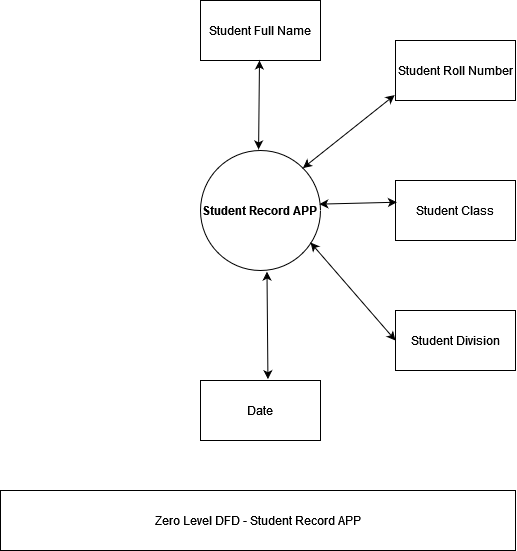

The diagram above was exported from draw.io. Its source (the exported page's mxGraphModel, read from the mxfile embedded in the PNG):
<mxGraphModel dx="1035" dy="553" grid="1" gridSize="10" guides="1" tooltips="1" connect="1" arrows="1" fold="1" page="1" pageScale="1" pageWidth="850" pageHeight="1100" math="0" shadow="0">
  <root>
    <mxCell id="0" />
    <mxCell id="1" parent="0" />
    <mxCell id="no2ekZOGOf4qypCDiDEt-1" value="&lt;b&gt;Student Record APP&lt;br&gt;&lt;/b&gt;" style="ellipse;whiteSpace=wrap;html=1;aspect=fixed;" vertex="1" parent="1">
      <mxGeometry x="365" y="170" width="120" height="120" as="geometry" />
    </mxCell>
    <mxCell id="no2ekZOGOf4qypCDiDEt-2" value="Student Full Name" style="whiteSpace=wrap;html=1;" vertex="1" parent="1">
      <mxGeometry x="365" y="20" width="120" height="60" as="geometry" />
    </mxCell>
    <mxCell id="no2ekZOGOf4qypCDiDEt-5" value="Student Class" style="whiteSpace=wrap;html=1;" vertex="1" parent="1">
      <mxGeometry x="560" y="200" width="120" height="60" as="geometry" />
    </mxCell>
    <mxCell id="no2ekZOGOf4qypCDiDEt-9" value="Date" style="whiteSpace=wrap;html=1;" vertex="1" parent="1">
      <mxGeometry x="365" y="400" width="120" height="60" as="geometry" />
    </mxCell>
    <mxCell id="no2ekZOGOf4qypCDiDEt-11" value="" style="endArrow=classic;startArrow=classic;html=1;rounded=0;exitX=1;exitY=0;exitDx=0;exitDy=0;entryX=-0.007;entryY=0.91;entryDx=0;entryDy=0;entryPerimeter=0;" edge="1" parent="1" source="no2ekZOGOf4qypCDiDEt-1" target="no2ekZOGOf4qypCDiDEt-12">
      <mxGeometry width="50" height="50" relative="1" as="geometry">
        <mxPoint x="470" y="180" as="sourcePoint" />
        <mxPoint x="530" y="110" as="targetPoint" />
      </mxGeometry>
    </mxCell>
    <mxCell id="no2ekZOGOf4qypCDiDEt-12" value="Student Roll Number" style="rounded=0;whiteSpace=wrap;html=1;" vertex="1" parent="1">
      <mxGeometry x="560" y="60" width="120" height="60" as="geometry" />
    </mxCell>
    <mxCell id="no2ekZOGOf4qypCDiDEt-15" value="Student Division" style="rounded=0;whiteSpace=wrap;html=1;" vertex="1" parent="1">
      <mxGeometry x="560" y="330" width="120" height="60" as="geometry" />
    </mxCell>
    <mxCell id="no2ekZOGOf4qypCDiDEt-16" value="" style="endArrow=classic;startArrow=classic;html=1;rounded=0;entryX=0;entryY=0.5;entryDx=0;entryDy=0;exitX=0.917;exitY=0.767;exitDx=0;exitDy=0;exitPerimeter=0;" edge="1" parent="1" source="no2ekZOGOf4qypCDiDEt-1" target="no2ekZOGOf4qypCDiDEt-15">
      <mxGeometry width="50" height="50" relative="1" as="geometry">
        <mxPoint x="470" y="290" as="sourcePoint" />
        <mxPoint x="510" y="290" as="targetPoint" />
      </mxGeometry>
    </mxCell>
    <mxCell id="no2ekZOGOf4qypCDiDEt-17" value="Zero Level DFD - Student Record APP" style="whiteSpace=wrap;html=1;" vertex="1" parent="1">
      <mxGeometry x="165" y="510" width="515" height="60" as="geometry" />
    </mxCell>
    <mxCell id="no2ekZOGOf4qypCDiDEt-20" value="" style="endArrow=classic;startArrow=classic;html=1;rounded=0;exitX=0.484;exitY=-0.009;exitDx=0;exitDy=0;exitPerimeter=0;" edge="1" parent="1" source="no2ekZOGOf4qypCDiDEt-1">
      <mxGeometry width="50" height="50" relative="1" as="geometry">
        <mxPoint x="426" y="166" as="sourcePoint" />
        <mxPoint x="424" y="80" as="targetPoint" />
      </mxGeometry>
    </mxCell>
    <mxCell id="no2ekZOGOf4qypCDiDEt-22" value="" style="endArrow=classic;startArrow=classic;html=1;rounded=0;entryX=0.012;entryY=0.362;entryDx=0;entryDy=0;entryPerimeter=0;exitX=0.99;exitY=0.447;exitDx=0;exitDy=0;exitPerimeter=0;" edge="1" parent="1" source="no2ekZOGOf4qypCDiDEt-1" target="no2ekZOGOf4qypCDiDEt-5">
      <mxGeometry width="50" height="50" relative="1" as="geometry">
        <mxPoint x="400" y="300" as="sourcePoint" />
        <mxPoint x="450" y="250" as="targetPoint" />
      </mxGeometry>
    </mxCell>
    <mxCell id="no2ekZOGOf4qypCDiDEt-24" value="" style="endArrow=classic;startArrow=classic;html=1;rounded=0;entryX=0.562;entryY=-0.022;entryDx=0;entryDy=0;entryPerimeter=0;exitX=0.554;exitY=1.009;exitDx=0;exitDy=0;exitPerimeter=0;" edge="1" parent="1" source="no2ekZOGOf4qypCDiDEt-1" target="no2ekZOGOf4qypCDiDEt-9">
      <mxGeometry width="50" height="50" relative="1" as="geometry">
        <mxPoint x="440" y="260" as="sourcePoint" />
        <mxPoint x="490" y="210" as="targetPoint" />
      </mxGeometry>
    </mxCell>
  </root>
</mxGraphModel>